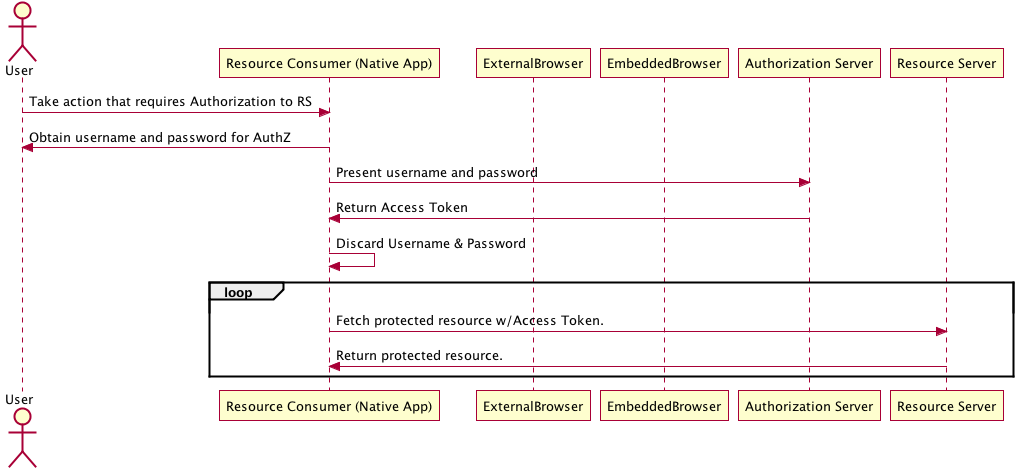

The diagram above was rendered by PlantUML. Its source (embedded in the PNG):
@startuml
actor User
participant "Resource Consumer (Native App)" as RC
participant ExternalBrowser
participant EmbeddedBrowser
participant "Authorization Server" as AuthZ
participant "Resource Server" as RS
User -> RC: Take action that requires Authorization to RS
User <- RC: Obtain username and password for AuthZ
RC -> AuthZ: Present username and password
RC <- AuthZ: Return Access Token
RC -> RC: Discard Username & Password
loop
RC -> RS: Fetch protected resource w/Access Token.
RC <- RS: Return protected resource.
end
@enduml